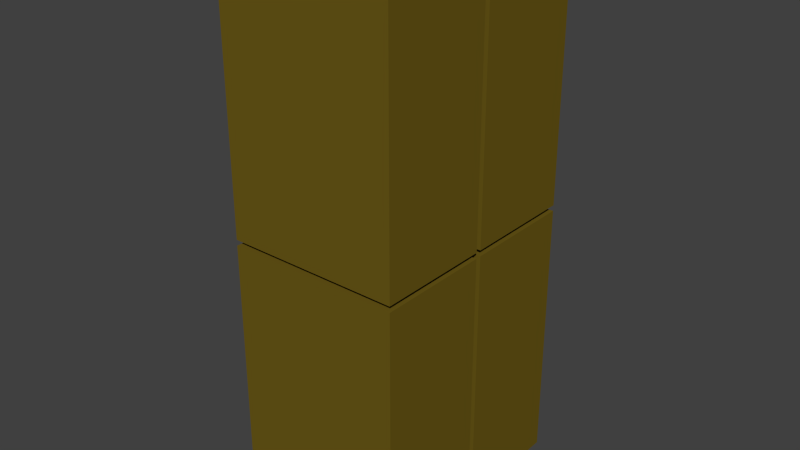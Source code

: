 # Source: joinedlegs.blend  (saved by Blender 2.65.0; exported with 4.5.12 LTS)
import bpy
from mathutils import Matrix  # noqa: F401  (used for matrix-valued properties, if any)

bpy.ops.wm.read_factory_settings(use_empty=True)
scene = bpy.context.scene
scene.name = 'Scene'

# ---- collections
col_collection_1 = bpy.data.collections.new('Collection 1'); scene.collection.children.link(col_collection_1)

# ---- materials (node trees are filled in below, after node groups)
mat_zombiepant = bpy.data.materials.new('zombiepant')
mat_zombiepant.alpha_threshold = 0.0
mat_zombiepant.use_transparent_shadow = False
mat_zombiepant.diffuse_color = (0.1523, 0.1043, 0.009561, 1.0)
mat_zombiepant.roughness = 0.5
mat_zombiepant.line_color = (0.0, 0.0, 0.0, 1.0)

# ---- material node trees

# ---- world
world_world = bpy.data.worlds.new('World'); scene.world = world_world
world_world.color = (0.05088, 0.05088, 0.05088)
world_world.use_sun_shadow = False
world_world.sun_shadow_jitter_overblur = 0.0
world_world.cycles.sampling_method = 'MANUAL'
world_world.cycles.sample_map_resolution = 256
world_world.light_settings.ao_factor = 0.09677

# ---- meshes
me_cube_012 = bpy.data.meshes.new('Cube.012')
me_cube_012.from_pydata([(-1.0, -1.0, 1.027), (-1.0, 1.0, 1.027), (1.0, 1.0, 1.027), (1.0, -1.0, 1.027), (-1.0, -0.9998, 2.291), (-1.0, 0.9998, 2.291), (1.0, 0.9998, 2.291), (1.0, -0.9998, 2.291), (-1.0, -1.0, -0.2644), (-1.0, 1.0, -0.2644), (1.0, 1.0, -0.2644), (1.0, -1.0, -0.2644), (-1.0, -0.9998, 1.0), (-1.0, 0.9998, 1.0), (1.0, 0.9998, 1.0), (1.0, -0.9998, 1.0), (-1.0, 1.097, -0.2644), (-1.0, 3.097, -0.2644), (1.0, 3.097, -0.2644), (1.0, 1.097, -0.2644), (-1.0, 1.097, 1.0), (-1.0, 3.096, 1.0), (1.0, 3.096, 1.0), (1.0, 1.097, 1.0), (-1.0, 1.097, 1.027), (-1.0, 3.097, 1.027), (1.0, 3.097, 1.027), (1.0, 1.097, 1.027), (-1.0, 1.097, 2.291), (-1.0, 3.096, 2.291), (1.0, 3.096, 2.291), (1.0, 1.097, 2.291)], [], [(4, 5, 1, 0), (5, 6, 2, 1), (6, 7, 3, 2), (7, 4, 0, 3), (0, 1, 2, 3), (7, 6, 5, 4), (12, 13, 9, 8), (13, 14, 10, 9), (14, 15, 11, 10), (15, 12, 8, 11), (8, 9, 10, 11), (15, 14, 13, 12), (20, 21, 17, 16), (21, 22, 18, 17), (22, 23, 19, 18), (23, 20, 16, 19), (16, 17, 18, 19), (23, 22, 21, 20), (28, 29, 25, 24), (29, 30, 26, 25), (30, 31, 27, 26), (31, 28, 24, 27), (24, 25, 26, 27), (31, 30, 29, 28)])
me_cube_012.materials.append(mat_zombiepant)
me_cube_012.use_remesh_preserve_volume = False
me_cube_012.use_remesh_preserve_attributes = False
me_cube_012.use_mirror_vertex_groups = False
me_cube_012.update()
arm_armature = bpy.data.armatures.new('Armature')  # bones are not reproduced

# ---- objects
ob_armature = bpy.data.objects.new('Armature', arm_armature)
ob_cube_011 = bpy.data.objects.new('Cube.011', me_cube_012)

# ---- transforms, parenting, visibility, modifiers, constraints
ob_armature.location = (0.2408, 3.236, -2.035)
ob_armature.lineart.crease_threshold = 0.0
ob_cube_011.parent = ob_armature
ob_cube_011.matrix_parent_inverse = Matrix(((1.0, 0.0, 0.0, -0.2408), (0.0, 1.0, 0.0, -3.236), (0.0, 0.0, 1.0, 2.035), (0.0, 0.0, 0.0, 1.0)))
ob_cube_011.location = (0.2221, 2.846, -5.284)
ob_cube_011.scale = (0.5617, 0.3685, 1.364)
ob_cube_011.lineart.crease_threshold = 0.0
_vg = ob_cube_011.vertex_groups.new(name='Bone')
_vg = ob_cube_011.vertex_groups.new(name='Bone.001')
_vg = ob_cube_011.vertex_groups.new(name='Bone.002')
_vg = ob_cube_011.vertex_groups.new(name='Bone.007')
_vg = ob_cube_011.vertex_groups.new(name='Bone.008')
_vg = ob_cube_011.vertex_groups.new(name='Bone.009')
_vg = ob_cube_011.vertex_groups.new(name='Bone.003')
_vg = ob_cube_011.vertex_groups.new(name='Bone.004')
_vg = ob_cube_011.vertex_groups.new(name='Bone.005')
_vg = ob_cube_011.vertex_groups.new(name='Bone.006')
_vg = ob_cube_011.vertex_groups.new(name='Bone.016')
_vg = ob_cube_011.vertex_groups.new(name='Bone.010')
for _i, _w in zip([24, 25, 26, 28, 29, 30, 31], [0.05751, 0.02464, 0.01472, 0.8169, 0.5196, 0.4593, 0.1706]): _vg.add([_i], _w, 'REPLACE')
_vg = ob_cube_011.vertex_groups.new(name='Bone.014')
for _i, _w in zip([24, 25, 26, 27, 28, 29, 30, 31], [0.9425, 0.9627, 0.9676, 0.9818, 0.1831, 0.4804, 0.5407, 0.8294]): _vg.add([_i], _w, 'REPLACE')
_vg = ob_cube_011.vertex_groups.new(name='Bone.015')
_vg.add([16, 17, 18, 19, 20, 21, 22, 23], 1.0, 'REPLACE')
_vg = ob_cube_011.vertex_groups.new(name='Bone.011')
for _i, _w in zip([0, 2, 3, 4, 5, 6, 7], [0.01924, 0.05454, 0.01928, 0.4578, 0.1854, 0.8339, 0.5197]): _vg.add([_i], _w, 'REPLACE')
_vg = ob_cube_011.vertex_groups.new(name='Bone.012')
for _i, _w in zip([0, 1, 2, 3, 4, 5, 6, 7], [0.9654, 0.9798, 0.9455, 0.9654, 0.5422, 0.8146, 0.1661, 0.4803]): _vg.add([_i], _w, 'REPLACE')
_vg = ob_cube_011.vertex_groups.new(name='Bone.013')
_vg.add([8, 9, 10, 11, 12, 13, 14, 15], 1.0, 'REPLACE')
_m = ob_cube_011.modifiers.new('Armature', 'ARMATURE')
_m.object = ob_armature

# ---- collection membership
col_collection_1.objects.link(ob_armature)
col_collection_1.objects.link(ob_cube_011)

# ---- scene / render settings (as saved in the file)
scene.frame_start = 0; scene.frame_end = 177; scene.frame_set(164)
scene.render.engine = 'BLENDER_EEVEE_NEXT'
scene.render.image_settings.color_mode = 'RGB'
scene.render.image_settings.compression = 90
scene.render.dither_intensity = 0.0
scene.render.bake_margin = 2
scene.render.bake_bias = 0.0
scene.cycles.use_denoising = False
scene.cycles.samples = 10
scene.cycles.sampling_pattern = 'TABULATED_SOBOL'
scene.cycles.light_sampling_threshold = 0.0
scene.cycles.use_adaptive_sampling = False
scene.cycles.use_light_tree = False
scene.cycles.blur_glossy = 0.0
scene.cycles.volume_bounces = 1
scene.cycles.pixel_filter_type = 'GAUSSIAN'
scene.cycles.sample_clamp_indirect = 0.0
scene.view_settings.view_transform = 'Standard'
bpy.context.view_layer.update()

# ---- added for rendering (the .blend has no active camera and no usable light): camera, sun
cam_auto = bpy.data.cameras.new('AutoCamera')
cam_auto.lens = 50.0
cam_auto.sensor_width = 36.0
cam_auto.clip_end = 1000.0
ob_auto_camera = bpy.data.objects.new('AutoCamera', cam_auto)
scene.collection.objects.link(ob_auto_camera)
ob_auto_camera.location = (3.88615, -1.16444, -0.971293)
ob_auto_camera.rotation_euler = (1.09748, -7.21219e-08, 0.694738)
scene.camera = ob_auto_camera
light_auto_sun = bpy.data.lights.new('AutoSun', 'SUN')
light_auto_sun.energy = 3.0
light_auto_sun.angle = 0.0523599
ob_auto_sun = bpy.data.objects.new('AutoSun', light_auto_sun)
scene.collection.objects.link(ob_auto_sun)
ob_auto_sun.rotation_euler = (0.872665, 0.174533, 0.523599)
bpy.context.view_layer.update()
